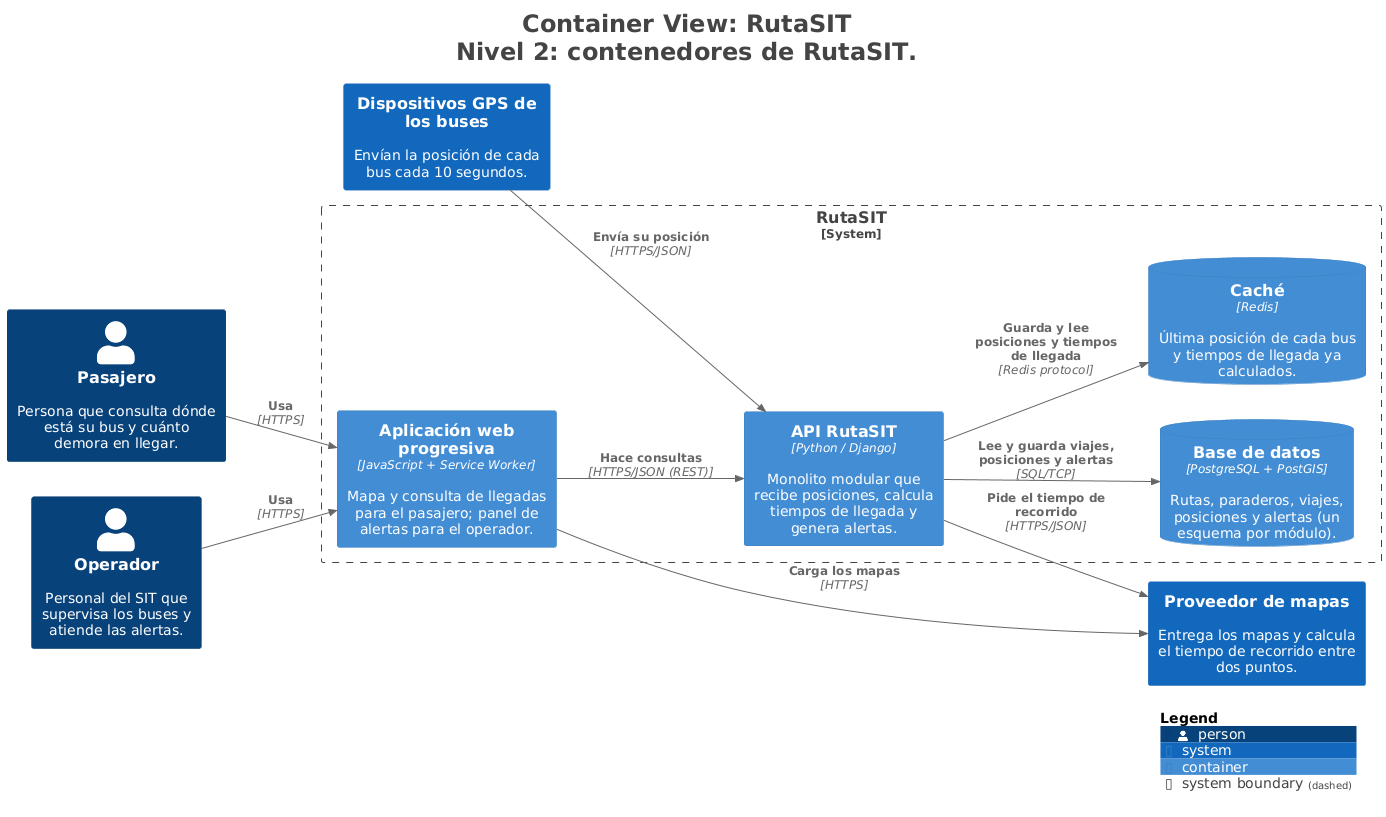

The diagram above was rendered by PlantUML. Its source (embedded in the PNG):
@startuml
title <size:24>Container View: RutaSIT</size>\n<size:24>Nivel 2: contenedores de RutaSIT.</size>

set separator none
left to right direction

<style>
  root {
    BackgroundColor: #ffffff
    FontColor: #444444
  }
</style>

!include <C4/C4>
!include <C4/C4_Context>
!include <C4/C4_Container>

Person(Pasajero, "Pasajero", $descr="Persona que consulta dónde está su bus y cuánto demora en llegar.", $tags="", $link="")
Person(Operador, "Operador", $descr="Personal del SIT que supervisa los buses y atiende las alertas.", $tags="", $link="")
System(DispositivosGPSdelosbuses, "Dispositivos GPS de los buses", $descr="Envían la posición de cada bus cada 10 segundos.", $tags="", $link="")
System(Proveedordemapas, "Proveedor de mapas", $descr="Entrega los mapas y calcula el tiempo de recorrido entre dos puntos.", $tags="", $link="")

System_Boundary("RutaSIT_boundary", "RutaSIT", $tags="") {
  ContainerDb(RutaSIT.Basededatos, "Base de datos", $techn="PostgreSQL + PostGIS", $descr="Rutas, paraderos, viajes, posiciones y alertas (un esquema por módulo).", $tags="", $link="")
  ContainerDb(RutaSIT.Caché, "Caché", $techn="Redis", $descr="Última posición de cada bus y tiempos de llegada ya calculados.", $tags="", $link="")
  Container(RutaSIT.Aplicaciónwebprogresiva, "Aplicación web progresiva", $techn="JavaScript + Service Worker", $descr="Mapa y consulta de llegadas para el pasajero; panel de alertas para el operador.", $tags="", $link="")
  Container(RutaSIT.APIRutaSIT, "API RutaSIT", $techn="Python / Django", $descr="Monolito modular que recibe posiciones, calcula tiempos de llegada y genera alertas.", $tags="", $link="")
}

Rel(Pasajero, RutaSIT.Aplicaciónwebprogresiva, "Usa", $techn="HTTPS", $tags="", $link="")
Rel(Operador, RutaSIT.Aplicaciónwebprogresiva, "Usa", $techn="HTTPS", $tags="", $link="")
Rel(RutaSIT.Aplicaciónwebprogresiva, RutaSIT.APIRutaSIT, "Hace consultas", $techn="HTTPS/JSON (REST)", $tags="", $link="")
Rel(DispositivosGPSdelosbuses, RutaSIT.APIRutaSIT, "Envía su posición", $techn="HTTPS/JSON", $tags="", $link="")
Rel(RutaSIT.APIRutaSIT, RutaSIT.Basededatos, "Lee y guarda viajes, posiciones y alertas", $techn="SQL/TCP", $tags="", $link="")
Rel(RutaSIT.APIRutaSIT, RutaSIT.Caché, "Guarda y lee posiciones y tiempos de llegada", $techn="Redis protocol", $tags="", $link="")
Rel(RutaSIT.Aplicaciónwebprogresiva, Proveedordemapas, "Carga los mapas", $techn="HTTPS", $tags="", $link="")
Rel(RutaSIT.APIRutaSIT, Proveedordemapas, "Pide el tiempo de recorrido", $techn="HTTPS/JSON", $tags="", $link="")

SHOW_LEGEND(true)
hide stereotypes
@enduml